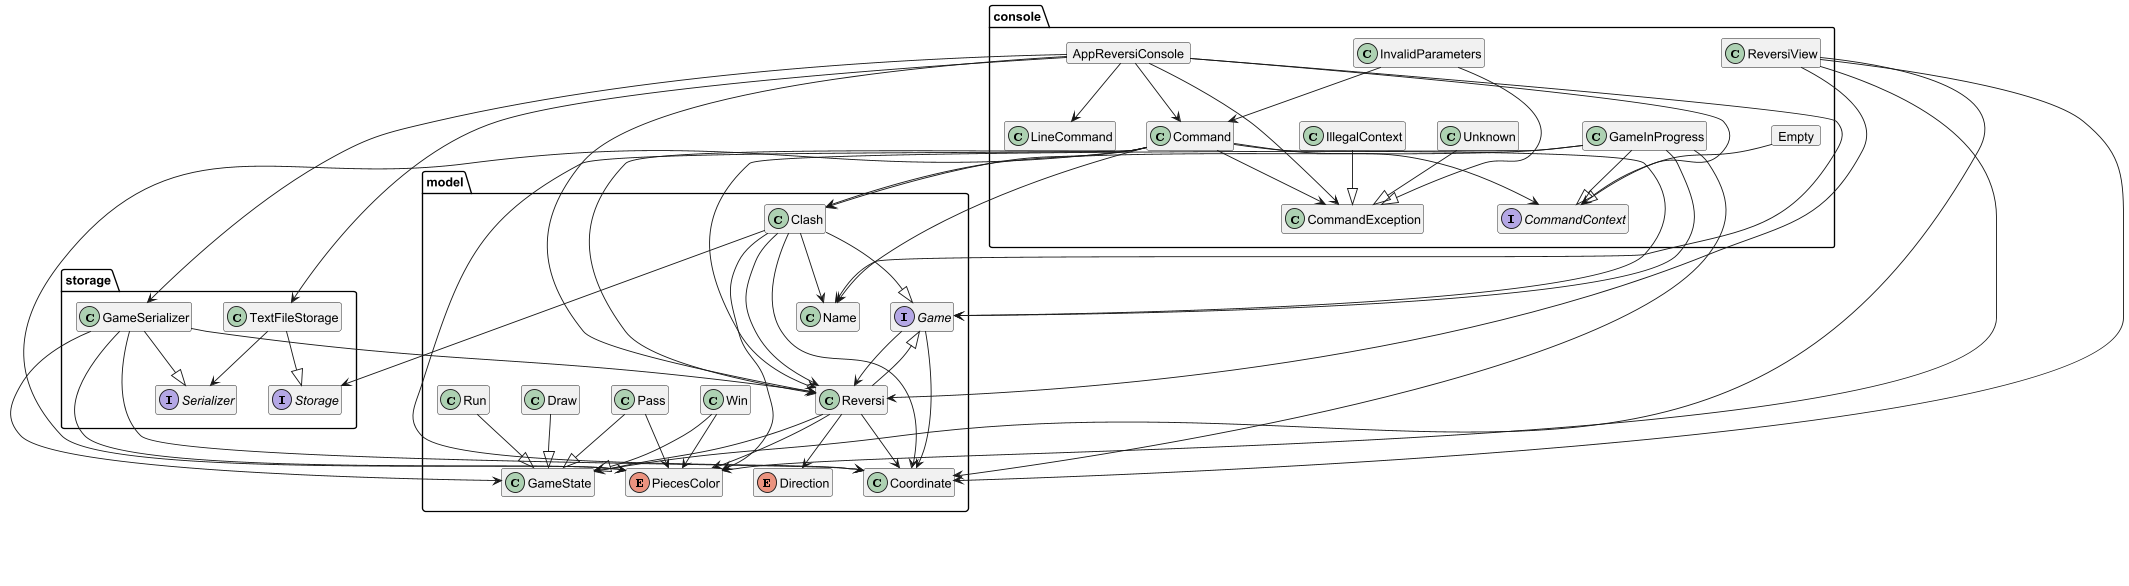

The diagram above was rendered by PlantUML. Its source (embedded in the PNG):
@startuml

' https://plantuml.com/class-diagram

hide empty members

package console {
    object AppReversiConsole
    class Command
    interface CommandContext
    class CommandException
    object Empty
    class GameInProgress
    class IllegalContext
    class InvalidParameters
    class LineCommand
    class Unknown
    class ReversiView

    AppReversiConsole --> Command
    AppReversiConsole --> LineCommand
    AppReversiConsole --> CommandContext
    AppReversiConsole --> CommandException
    Empty --|> CommandContext
    GameInProgress --|> CommandContext
    IllegalContext --|> CommandException
    InvalidParameters --|> CommandException
    InvalidParameters --> Command
    Unknown --|> CommandException
    Command --> CommandContext
    Command --> CommandException
}

package model {
    interface Game
    class Reversi
    class Clash
    class Coordinate
    enum Direction
    class Name
    enum PiecesColor
    class GameState
    class Win
    class Draw
    class Run
    class Pass

    Clash --> Coordinate
    Clash --|> Game
    Clash --> Name
    Clash --> PiecesColor
    Clash --> Reversi
    Game --> Coordinate
    Game --> Reversi
    Draw --|> GameState
    Pass --|> GameState
    Run --|> GameState
    Win --|> GameState
    Reversi --> Coordinate
    Reversi --> Direction
    Reversi --|> Game
    Reversi --> GameState
    Reversi --> PiecesColor

}

package storage {
    interface Storage
    interface Serializer
    class TextFileStorage
    class GameSerializer

    TextFileStorage --|> Storage
    GameSerializer --|> Serializer
    TextFileStorage --> Serializer
}

AppReversiConsole --> Name
AppReversiConsole --> Reversi
AppReversiConsole --> GameSerializer
AppReversiConsole --> TextFileStorage
GameInProgress --> Clash
GameInProgress --> Coordinate
GameInProgress --> Game
GameInProgress --> Reversi
Command --> Clash
Command --> Coordinate
Command --> Game
Command --> Name
Command --> PiecesColor
Command --> Reversi
ReversiView --> Coordinate
ReversiView --> GameState
ReversiView --> PiecesColor
ReversiView --> Reversi


Clash --> Storage
Win --> PiecesColor
Pass --> PiecesColor

GameSerializer --> Coordinate
GameSerializer --> GameState
GameSerializer --> PiecesColor
GameSerializer --> Reversi

@enduml